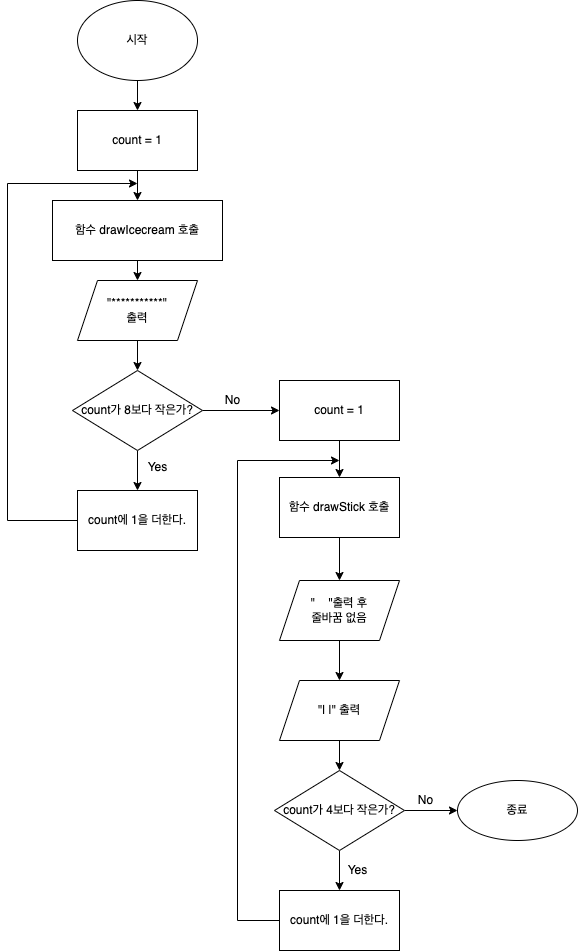

The diagram above was exported from draw.io. Its source (the exported page's mxGraphModel, read from the mxfile embedded in the PNG):
<mxGraphModel dx="1426" dy="744" grid="1" gridSize="10" guides="1" tooltips="1" connect="1" arrows="1" fold="1" page="1" pageScale="1" pageWidth="827" pageHeight="1169" math="0" shadow="0">
  <root>
    <mxCell id="0" />
    <mxCell id="1" parent="0" />
    <mxCell id="SXYRdRIU_MoM6CWLZHMu-5" value="" style="edgeStyle=orthogonalEdgeStyle;rounded=0;orthogonalLoop=1;jettySize=auto;html=1;" edge="1" parent="1" source="SXYRdRIU_MoM6CWLZHMu-1" target="SXYRdRIU_MoM6CWLZHMu-4">
      <mxGeometry relative="1" as="geometry" />
    </mxCell>
    <mxCell id="SXYRdRIU_MoM6CWLZHMu-1" value="시작" style="ellipse;whiteSpace=wrap;html=1;" vertex="1" parent="1">
      <mxGeometry x="120" y="40" width="120" height="80" as="geometry" />
    </mxCell>
    <mxCell id="SXYRdRIU_MoM6CWLZHMu-7" value="" style="edgeStyle=orthogonalEdgeStyle;rounded=0;orthogonalLoop=1;jettySize=auto;html=1;" edge="1" parent="1" source="SXYRdRIU_MoM6CWLZHMu-4">
      <mxGeometry relative="1" as="geometry">
        <mxPoint x="180" y="240" as="targetPoint" />
      </mxGeometry>
    </mxCell>
    <mxCell id="SXYRdRIU_MoM6CWLZHMu-4" value="count = 1" style="whiteSpace=wrap;html=1;" vertex="1" parent="1">
      <mxGeometry x="120" y="150" width="120" height="60" as="geometry" />
    </mxCell>
    <mxCell id="SXYRdRIU_MoM6CWLZHMu-11" value="" style="edgeStyle=orthogonalEdgeStyle;rounded=0;orthogonalLoop=1;jettySize=auto;html=1;" edge="1" parent="1" target="SXYRdRIU_MoM6CWLZHMu-10">
      <mxGeometry relative="1" as="geometry">
        <mxPoint x="180" y="380" as="sourcePoint" />
      </mxGeometry>
    </mxCell>
    <mxCell id="SXYRdRIU_MoM6CWLZHMu-16" value="" style="edgeStyle=orthogonalEdgeStyle;rounded=0;orthogonalLoop=1;jettySize=auto;html=1;" edge="1" parent="1" source="SXYRdRIU_MoM6CWLZHMu-10" target="SXYRdRIU_MoM6CWLZHMu-15">
      <mxGeometry relative="1" as="geometry" />
    </mxCell>
    <mxCell id="SXYRdRIU_MoM6CWLZHMu-25" value="" style="edgeStyle=orthogonalEdgeStyle;rounded=0;orthogonalLoop=1;jettySize=auto;html=1;" edge="1" parent="1" source="SXYRdRIU_MoM6CWLZHMu-10" target="SXYRdRIU_MoM6CWLZHMu-24">
      <mxGeometry relative="1" as="geometry" />
    </mxCell>
    <mxCell id="SXYRdRIU_MoM6CWLZHMu-10" value="count가 8보다 작은가?" style="rhombus;whiteSpace=wrap;html=1;" vertex="1" parent="1">
      <mxGeometry x="115" y="410" width="130" height="80" as="geometry" />
    </mxCell>
    <mxCell id="SXYRdRIU_MoM6CWLZHMu-17" style="edgeStyle=orthogonalEdgeStyle;rounded=0;orthogonalLoop=1;jettySize=auto;html=1;exitX=0;exitY=0.5;exitDx=0;exitDy=0;" edge="1" parent="1" source="SXYRdRIU_MoM6CWLZHMu-15">
      <mxGeometry relative="1" as="geometry">
        <mxPoint x="180" y="223" as="targetPoint" />
        <mxPoint x="120" y="473" as="sourcePoint" />
        <Array as="points">
          <mxPoint x="50" y="560" />
          <mxPoint x="50" y="223" />
        </Array>
      </mxGeometry>
    </mxCell>
    <mxCell id="SXYRdRIU_MoM6CWLZHMu-15" value="count에 1을 더한다." style="whiteSpace=wrap;html=1;" vertex="1" parent="1">
      <mxGeometry x="120" y="530" width="120" height="60" as="geometry" />
    </mxCell>
    <mxCell id="SXYRdRIU_MoM6CWLZHMu-18" value="Yes" style="text;html=1;align=center;verticalAlign=middle;resizable=0;points=[];autosize=1;strokeColor=none;fillColor=none;" vertex="1" parent="1">
      <mxGeometry x="180" y="497" width="40" height="20" as="geometry" />
    </mxCell>
    <mxCell id="SXYRdRIU_MoM6CWLZHMu-22" style="edgeStyle=orthogonalEdgeStyle;rounded=0;orthogonalLoop=1;jettySize=auto;html=1;exitX=0.5;exitY=1;exitDx=0;exitDy=0;entryX=0.5;entryY=0;entryDx=0;entryDy=0;" edge="1" parent="1" source="SXYRdRIU_MoM6CWLZHMu-19">
      <mxGeometry relative="1" as="geometry">
        <mxPoint x="180" y="320" as="targetPoint" />
      </mxGeometry>
    </mxCell>
    <mxCell id="SXYRdRIU_MoM6CWLZHMu-19" value="함수 drawIcecream 호출" style="rounded=0;whiteSpace=wrap;html=1;" vertex="1" parent="1">
      <mxGeometry x="95" y="240" width="170" height="60" as="geometry" />
    </mxCell>
    <mxCell id="SXYRdRIU_MoM6CWLZHMu-23" value="&quot;***********&quot;&lt;br&gt;출력" style="shape=parallelogram;perimeter=parallelogramPerimeter;whiteSpace=wrap;html=1;fixedSize=1;" vertex="1" parent="1">
      <mxGeometry x="120" y="320" width="120" height="60" as="geometry" />
    </mxCell>
    <mxCell id="SXYRdRIU_MoM6CWLZHMu-28" value="" style="edgeStyle=orthogonalEdgeStyle;rounded=0;orthogonalLoop=1;jettySize=auto;html=1;" edge="1" parent="1" source="SXYRdRIU_MoM6CWLZHMu-24" target="SXYRdRIU_MoM6CWLZHMu-27">
      <mxGeometry relative="1" as="geometry" />
    </mxCell>
    <mxCell id="SXYRdRIU_MoM6CWLZHMu-24" value="count = 1" style="whiteSpace=wrap;html=1;" vertex="1" parent="1">
      <mxGeometry x="322" y="420" width="120" height="60" as="geometry" />
    </mxCell>
    <mxCell id="SXYRdRIU_MoM6CWLZHMu-26" value="No" style="text;html=1;align=center;verticalAlign=middle;resizable=0;points=[];autosize=1;strokeColor=none;fillColor=none;" vertex="1" parent="1">
      <mxGeometry x="260" y="430" width="30" height="20" as="geometry" />
    </mxCell>
    <mxCell id="SXYRdRIU_MoM6CWLZHMu-30" value="" style="edgeStyle=orthogonalEdgeStyle;rounded=0;orthogonalLoop=1;jettySize=auto;html=1;" edge="1" parent="1" source="SXYRdRIU_MoM6CWLZHMu-27" target="SXYRdRIU_MoM6CWLZHMu-29">
      <mxGeometry relative="1" as="geometry" />
    </mxCell>
    <mxCell id="SXYRdRIU_MoM6CWLZHMu-27" value="함수 drawStick 호출" style="whiteSpace=wrap;html=1;" vertex="1" parent="1">
      <mxGeometry x="322" y="517" width="120" height="60" as="geometry" />
    </mxCell>
    <mxCell id="SXYRdRIU_MoM6CWLZHMu-32" value="" style="edgeStyle=orthogonalEdgeStyle;rounded=0;orthogonalLoop=1;jettySize=auto;html=1;" edge="1" parent="1" source="SXYRdRIU_MoM6CWLZHMu-29" target="SXYRdRIU_MoM6CWLZHMu-31">
      <mxGeometry relative="1" as="geometry" />
    </mxCell>
    <mxCell id="SXYRdRIU_MoM6CWLZHMu-29" value="&quot;&amp;nbsp; &amp;nbsp; &quot;출력 후&lt;br&gt;줄바꿈 없음" style="shape=parallelogram;perimeter=parallelogramPerimeter;whiteSpace=wrap;html=1;fixedSize=1;" vertex="1" parent="1">
      <mxGeometry x="322" y="620" width="120" height="60" as="geometry" />
    </mxCell>
    <mxCell id="SXYRdRIU_MoM6CWLZHMu-36" style="edgeStyle=orthogonalEdgeStyle;rounded=0;orthogonalLoop=1;jettySize=auto;html=1;exitX=0.5;exitY=1;exitDx=0;exitDy=0;entryX=0.5;entryY=0;entryDx=0;entryDy=0;" edge="1" parent="1" source="SXYRdRIU_MoM6CWLZHMu-31" target="SXYRdRIU_MoM6CWLZHMu-35">
      <mxGeometry relative="1" as="geometry" />
    </mxCell>
    <mxCell id="SXYRdRIU_MoM6CWLZHMu-31" value="&quot;| |&quot; 출력" style="shape=parallelogram;perimeter=parallelogramPerimeter;whiteSpace=wrap;html=1;fixedSize=1;" vertex="1" parent="1">
      <mxGeometry x="322" y="720" width="120" height="60" as="geometry" />
    </mxCell>
    <mxCell id="SXYRdRIU_MoM6CWLZHMu-38" value="" style="edgeStyle=orthogonalEdgeStyle;rounded=0;orthogonalLoop=1;jettySize=auto;html=1;" edge="1" parent="1" source="SXYRdRIU_MoM6CWLZHMu-35" target="SXYRdRIU_MoM6CWLZHMu-37">
      <mxGeometry relative="1" as="geometry" />
    </mxCell>
    <mxCell id="SXYRdRIU_MoM6CWLZHMu-42" value="" style="edgeStyle=orthogonalEdgeStyle;rounded=0;orthogonalLoop=1;jettySize=auto;html=1;" edge="1" parent="1" source="SXYRdRIU_MoM6CWLZHMu-35" target="SXYRdRIU_MoM6CWLZHMu-41">
      <mxGeometry relative="1" as="geometry" />
    </mxCell>
    <mxCell id="SXYRdRIU_MoM6CWLZHMu-35" value="count가 4보다 작은가?" style="rhombus;whiteSpace=wrap;html=1;" vertex="1" parent="1">
      <mxGeometry x="317" y="810" width="130" height="80" as="geometry" />
    </mxCell>
    <mxCell id="SXYRdRIU_MoM6CWLZHMu-40" style="edgeStyle=orthogonalEdgeStyle;rounded=0;orthogonalLoop=1;jettySize=auto;html=1;exitX=0;exitY=0.5;exitDx=0;exitDy=0;" edge="1" parent="1" source="SXYRdRIU_MoM6CWLZHMu-37">
      <mxGeometry relative="1" as="geometry">
        <mxPoint x="382" y="500" as="targetPoint" />
        <Array as="points">
          <mxPoint x="280" y="960" />
          <mxPoint x="280" y="500" />
        </Array>
      </mxGeometry>
    </mxCell>
    <mxCell id="SXYRdRIU_MoM6CWLZHMu-37" value="count에 1을 더한다." style="whiteSpace=wrap;html=1;" vertex="1" parent="1">
      <mxGeometry x="322" y="930" width="120" height="60" as="geometry" />
    </mxCell>
    <mxCell id="SXYRdRIU_MoM6CWLZHMu-39" value="Yes" style="text;html=1;align=center;verticalAlign=middle;resizable=0;points=[];autosize=1;strokeColor=none;fillColor=none;" vertex="1" parent="1">
      <mxGeometry x="380" y="900" width="40" height="20" as="geometry" />
    </mxCell>
    <mxCell id="SXYRdRIU_MoM6CWLZHMu-41" value="종료" style="ellipse;whiteSpace=wrap;html=1;" vertex="1" parent="1">
      <mxGeometry x="500" y="820" width="120" height="60" as="geometry" />
    </mxCell>
    <mxCell id="SXYRdRIU_MoM6CWLZHMu-44" value="No" style="text;html=1;align=center;verticalAlign=middle;resizable=0;points=[];autosize=1;strokeColor=none;fillColor=none;" vertex="1" parent="1">
      <mxGeometry x="453" y="830" width="30" height="20" as="geometry" />
    </mxCell>
  </root>
</mxGraphModel>